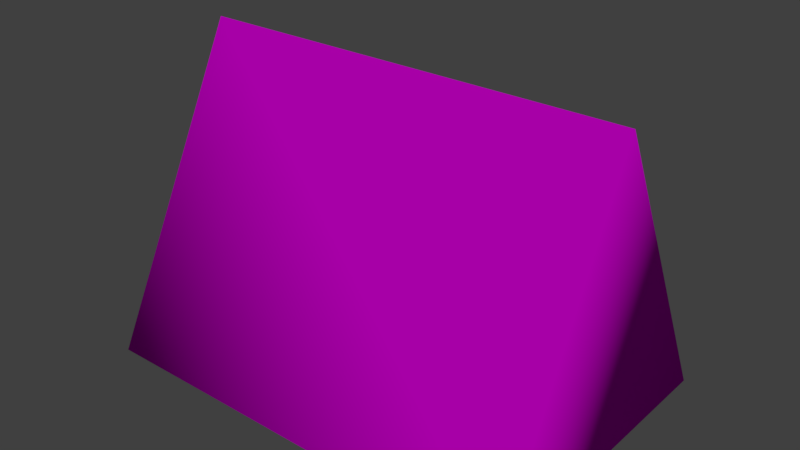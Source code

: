 # Source: zeltgelb.blend  (saved by Blender 2.78.0; exported with 4.5.12 LTS)
import bpy
from mathutils import Matrix  # noqa: F401  (used for matrix-valued properties, if any)

bpy.ops.wm.read_factory_settings(use_empty=True)
scene = bpy.context.scene
scene.name = 'Scene'

# ---- collections
col_collection_1 = bpy.data.collections.new('Collection 1'); scene.collection.children.link(col_collection_1)

# ---- images (referenced by path relative to the original .blend; pixels are not part of the script)
import os
ASSET_DIR = os.environ.get("B2B_ASSET_DIR", "")  # directory of the original .blend (textures are referenced by path, not embedded)
HERE = os.path.dirname(os.path.abspath(__file__))  # packed textures are extracted next to this script under _unpacked/

def load_image(name, relpath, width, height, colorspace="sRGB"):
    """Load a texture the original file referenced (path relative to the .blend, or extracted next to this script)."""
    p = next((c for c in (os.path.join(HERE, relpath), os.path.join(ASSET_DIR, relpath)) if relpath and os.path.exists(c)), "")
    if p:
        img = bpy.data.images.load(p, check_existing=True)
        img.name = name
    else:  # same state as the original file: an image datablock whose file is absent (Cycles renders it pink)
        img = bpy.data.images.new(name, width, height)
        img.source = "FILE"
        img.filepath = "//" + (relpath or name)
    img.colorspace_settings.name = colorspace
    return img
img_zelt_png = load_image('zelt.png', 'zelt.png', 1024, 1024, 'sRGB')

# ---- materials (node trees are filled in below, after node groups)
mat_material_002 = bpy.data.materials.new('Material.002')
mat_material_002.alpha_threshold = 0.0
mat_material_002.roughness = 0.5

# ---- material node trees
mat_material_002.use_nodes = True; mat_material_002.node_tree.nodes.clear()
_N = mat_material_002.node_tree.nodes; _L = mat_material_002.node_tree.links
n0 = _N.new('ShaderNodeOutputMaterial'); n0.name = 'Material Output'; n0.location = (300, 300)
n1 = _N.new('ShaderNodeBsdfDiffuse'); n1.name = 'Diffuse BSDF'; n1.location = (10, 300)
n2 = _N.new('ShaderNodeTexImage'); n2.name = 'Image Texture'; n2.location = (-180, 300)
n2.width = 140
n2.image = img_zelt_png
_L.new(n1.outputs[0], n0.inputs[0])
_L.new(n2.outputs[0], n1.inputs[0])
n0.is_active_output = True

# ---- world
world_world = bpy.data.worlds.new('World'); scene.world = world_world
world_world.color = (0.05088, 0.05088, 0.05088)
world_world.use_sun_shadow = False
world_world.sun_shadow_jitter_overblur = 0.0
world_world.cycles.sampling_method = 'MANUAL'

# ---- meshes
me_cube = bpy.data.meshes.new('Cube')
me_cube.from_pydata([(-0.9991, -0.05096, -0.7842), (-0.9991, -0.05096, 0.7842), (-0.9991, 0.05096, -0.7842), (-0.9991, 0.05096, 0.7842), (-0.9298, -0.05096, -0.7842), (-0.9298, -0.05096, 0.7842), (-0.9298, 0.05096, -0.7842), (-0.9298, 0.05096, 0.7842), (1.0, 1.0, -1.0), (1.0, -1.0, -1.0), (-1.0, -1.0, -1.0), (-1.0, 1.0, -1.0), (1.0, -1.788e-07, 1.0), (1.0, -1.192e-07, 1.0), (-1.0, -1.788e-07, 1.0), (-1.0, -2.384e-07, 1.0), (-1.0, -0.7524, -0.7524), (-1.0, 0.7524, -0.7524), (-1.0, -1.272e-07, 0.7524), (-1.0, -1.72e-07, 0.7524), (0.8003, -0.7524, -0.7524), (0.8003, 0.7524, -0.7524), (0.8003, -1.979e-06, 0.7524), (0.8003, -2.023e-06, 0.7524)], [], [(0, 1, 3, 2), (2, 3, 7, 6), (6, 7, 5, 4), (4, 5, 1, 0), (2, 6, 4, 0), (7, 3, 1, 5), (8, 9, 10, 11), (12, 15, 14, 13), (8, 12, 13, 9), (9, 13, 14, 10), (14, 15, 19, 18), (12, 8, 11, 15), (19, 17, 21, 23), (15, 11, 17, 19), (11, 10, 16, 17), (10, 14, 18, 16), (20, 22, 23, 21), (17, 16, 20, 21), (18, 19, 23, 22), (16, 18, 22, 20)])
me_cube.polygons.foreach_set('use_smooth', [True] * 20)
_uv = me_cube.uv_layers.new(name='UVMap')
_uv.uv.foreach_set('vector', [0.8551, 0.4778, 0.8551, 0.697, 0.8467, 0.697, 0.8467, 0.4778, 0.9069, 0.6141, 0.9069, 0.8306, 0.9011, 0.8306, 0.9011, 0.614, 0.9535, 0.5312, 0.9535, 0.7503, 0.9451, 0.7503, 0.9451, 0.5312, 0.8717, 0.842, 0.8717, 0.6229, 0.8774, 0.6229, 0.8774, 0.842, 0.905, 0.4938, 0.9108, 0.4938, 0.9108, 0.508, 0.905, 0.508, 0.9, 0.4665, 0.9058, 0.4665, 0.9058, 0.4808, 0.9, 0.4808, 0.6893, 0.0792, 0.7671, 0.0792, 0.7671, 0.2108, 0.6893, 0.2108, 0.2706, 0.5638, 0.2706, 0.8432, 0.2706, 0.8432, 0.2706, 0.5638, 0.2235, 0.6367, 0.2235, 0.851, 0.2235, 0.851, 0.1221, 0.7224, 0.1787, 0.7402, 0.08996, 0.7402, 0.08996, 0.5901, 0.1787, 0.5901, 0.3302, 0.3652, 0.3302, 0.3652, 0.3302, 0.3994, 0.3302, 0.3994, 0.08502, 0.5006, 0.08502, 0.3333, 0.1778, 0.3308, 0.1778, 0.4981, 0.2631, 0.06352, 0.3296, 0.06352, 0.3296, 0.198, 0.2631, 0.198, 0.295, 0.4926, 0.295, 0.8051, 0.2859, 0.7587, 0.2859, 0.5236, 0.57, 0.2036, 0.4222, 0.07863, 0.4497, 0.06316, 0.5609, 0.1572, 0.1656, 0.5527, 0.3134, 0.3652, 0.3042, 0.3962, 0.193, 0.5372, 0.08615, 0.15, 0.1595, 0.05696, 0.1595, 0.05696, 0.1595, 0.212, 0.3428, 0.06738, 0.3999, 0.06738, 0.3999, 0.1829, 0.3428, 0.1829, 0.5778, 0.1215, 0.5778, 0.1215, 0.4366, 0.1376, 0.4366, 0.1376, 0.2321, 0.2031, 0.1691, 0.2069, 0.1691, 0.06729, 0.2321, 0.06355])
me_cube.materials.append(mat_material_002)
me_cube.use_remesh_preserve_volume = False
me_cube.use_remesh_preserve_attributes = False
me_cube.use_mirror_vertex_groups = False
me_cube.update()

# ---- objects
ob_cube = bpy.data.objects.new('Cube', me_cube)

# ---- transforms, parenting, visibility, modifiers, constraints
ob_cube.location = (0.2479, 0.0, 0.0)
ob_cube.scale = (3.08, 2.094, 2.094)
ob_cube.lock_rotations_4d = False
ob_cube.empty_display_type = 'ARROWS'
ob_cube.lineart.crease_threshold = 0.0

# ---- collection membership
col_collection_1.objects.link(ob_cube)

# ---- scene / render settings (as saved in the file)
scene.frame_start = 1; scene.frame_end = 250; scene.frame_set(1)
scene.render.engine = 'CYCLES'
scene.render.resolution_percentage = 50
scene.render.dither_intensity = 0.0
scene.cycles.use_denoising = False
scene.cycles.samples = 128
scene.cycles.sampling_pattern = 'TABULATED_SOBOL'
scene.cycles.light_sampling_threshold = 0.0
scene.cycles.use_adaptive_sampling = False
scene.cycles.use_light_tree = False
scene.cycles.blur_glossy = 0.0
scene.cycles.sample_clamp_indirect = 0.0
scene.view_settings.view_transform = 'Standard'
bpy.context.view_layer.update()

# ---- added for rendering (the .blend has no active camera and no usable light): camera, sun
cam_auto = bpy.data.cameras.new('AutoCamera')
cam_auto.lens = 50.0
cam_auto.sensor_width = 36.0
cam_auto.clip_end = 1000.0
ob_auto_camera = bpy.data.objects.new('AutoCamera', cam_auto)
scene.collection.objects.link(ob_auto_camera)
ob_auto_camera.location = (8.15389, -9.48717, 6.32478)
ob_auto_camera.rotation_euler = (1.09748, -7.21219e-08, 0.694738)
scene.camera = ob_auto_camera
light_auto_sun = bpy.data.lights.new('AutoSun', 'SUN')
light_auto_sun.energy = 3.0
light_auto_sun.angle = 0.0523599
ob_auto_sun = bpy.data.objects.new('AutoSun', light_auto_sun)
scene.collection.objects.link(ob_auto_sun)
ob_auto_sun.rotation_euler = (0.872665, 0.174533, 0.523599)
bpy.context.view_layer.update()
